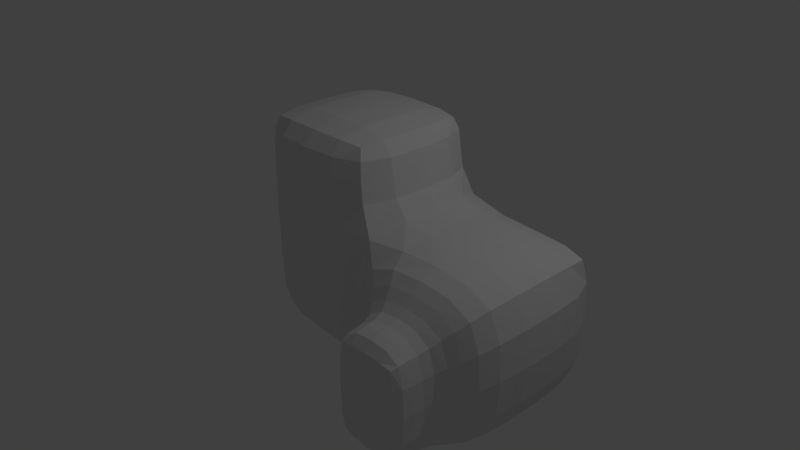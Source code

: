 # Source: Interio9r.blend  (saved by Blender 2.79.0; exported with 4.5.12 LTS)
import bpy
from mathutils import Matrix  # noqa: F401  (used for matrix-valued properties, if any)

bpy.ops.wm.read_factory_settings(use_empty=True)
scene = bpy.context.scene
scene.name = 'Scene'

# ---- collections
col_collection_1 = bpy.data.collections.new('Collection 1'); scene.collection.children.link(col_collection_1)

# ---- materials (node trees are filled in below, after node groups)
mat_material = bpy.data.materials.new('Material')
mat_material.alpha_threshold = 0.0
mat_material.use_transparent_shadow = False
mat_material.roughness = 0.5
mat_material.line_color = (0.0, 0.0, 0.0, 1.0)

# ---- material node trees

# ---- world
world_world = bpy.data.worlds.new('World'); scene.world = world_world
world_world.color = (0.05088, 0.05088, 0.05088)
world_world.use_sun_shadow = False
world_world.sun_shadow_jitter_overblur = 0.0
world_world.cycles.sampling_method = 'MANUAL'

# ---- cameras
cam_camera = bpy.data.cameras.new('Camera')
cam_camera.clip_end = 100.0
cam_camera.lens = 35.0
cam_camera.sensor_width = 32.0
cam_camera.sensor_height = 18.0
cam_camera.ortho_scale = 7.314
cam_camera.dof.focus_distance = 0.0
cam_camera.dof.aperture_fstop = 128.0

# ---- lights
light_lamp = bpy.data.lights.new('Lamp', 'POINT')
light_lamp.transmission_factor = 0.0
light_lamp.cutoff_distance = 30.0
light_lamp.energy = 100.0
light_lamp.shadow_buffer_clip_start = 1.001
light_lamp.shadow_soft_size = 0.1
light_lamp.shadow_maximum_resolution = 0.006
light_lamp.use_absolute_resolution = True

# ---- meshes
me_cube = bpy.data.meshes.new('Cube')
me_cube.from_pydata([(1.0, 0.7963, -0.7963), (1.033, -0.8651, -0.8408), (-0.7284, -0.7284, -0.7284), (-0.7284, 0.7284, -0.7284), (1.0, 0.837, 0.9185), (1.028, -0.8876, 0.9012), (-0.7963, -0.7963, 0.8982), (-0.7963, 0.7963, 0.8982), (0.7284, 0.7284, 1.864), (0.7284, -0.7284, 1.864), (-0.7284, 0.7284, 1.864), (-0.7284, -0.7284, 1.864), (2.728, 0.7284, -0.7284), (2.755, -0.8314, -0.8011), (2.728, 0.7284, 0.7284), (2.755, -0.8314, 0.75), (1.56, -1.364, -0.8426), (1.56, -1.364, 0.3919), (2.44, -1.364, -0.8426), (2.44, -1.364, 0.3919), (1.636, -1.809, -0.7966), (1.636, -1.809, 0.2948), (2.364, -1.809, -0.7966), (2.364, -1.809, 0.2948), (1.001, -0.001799, -0.9887), (0.008169, 0.7939, -0.7938), (1.0, 0.9887, 0.003352), (0.008465, -0.7957, -0.7949), (0.8577, -1.027, -0.02245), (-0.7914, 2.389e-07, -0.7914), (-0.7938, -0.7939, 0.004901), (-0.7938, 0.7939, 0.004903), (1.193, -0.001359, 1.092), (0.005722, 0.9887, 0.8986), (0.005868, -0.9901, 0.898), (-0.9869, 1.838e-07, 0.8982), (0.7914, -4.703e-07, 1.896), (1.698e-07, 0.7914, 1.896), (-4.503e-07, -0.7914, 1.896), (-0.7914, 1.078e-07, 1.896), (0.8003, -0.7961, 1.493), (-0.7938, -0.7938, 1.493), (0.7996, 0.7948, 1.494), (-0.7938, 0.7938, 1.493), (2.792, -0.002762, -0.794), (2.791, 0.7914, -1.914e-06), (2.936, -0.8314, -0.02555), (2.792, -0.002763, 0.7923), (1.995, -0.8327, 0.9409), (1.993, 0.7948, 0.7972), (1.994, -0.8322, -0.9889), (1.992, 0.7938, -0.7939), (1.456, -1.364, -0.2253), (2.544, -1.364, -0.2253), (2.0, -1.364, 0.5393), (2.0, -1.364, -0.99), (1.397, -1.169, -0.8228), (1.397, -1.17, 0.5746), (2.597, -1.167, -0.8218), (2.597, -1.167, 0.571), (1.604, -1.826, -0.2509), (2.396, -1.826, -0.2509), (2.0, -1.826, 0.342), (2.0, -1.826, -0.8437), (1.602, -1.612, 0.3453), (2.398, -1.612, 0.3453), (1.602, -1.612, -0.8455), (2.398, -1.612, -0.8455), (2.492, -1.612, -0.2501), (2.0, -1.612, -0.9854), (1.508, -1.612, -0.2501), (2.0, -1.875, -0.2509), (2.74, -1.167, -0.1254), (2.0, -1.167, 0.7378), (2.0, -1.167, -0.9886), (2.0, -1.612, 0.4853), (1.993, -0.00117, -0.9869), (1.993, 0.9805, 5.493e-05), (1.253, -1.174, -0.1254), (2.979, -0.001186, -0.0008193), (9.18e-05, 0.9805, 1.493), (-0.9805, 1.804e-07, 1.493), (0.9871, -2.325e-05, 1.5), (-1.32e-07, -1.782e-07, 1.987), (0.006562, 0.9869, 0.003305), (-0.9805, 2.336e-07, 0.003326), (0.001834, -0.9881, 0.002481), (2.0, -0.001162, 0.9886), (0.0001063, -0.9806, 1.493), (0.00661, -3.08e-05, -0.9805), (1.007, -0.4667, -0.965), (-0.44, 0.7789, -0.7789), (1.0, 0.9645, 0.4782), (-0.44, -0.7791, -0.779), (0.8855, -1.007, 0.4462), (-0.7787, 0.4407, -0.7787), (-0.7961, -0.7961, 0.4769), (-0.7961, 0.7961, 0.4769), (1.167, -0.4708, 1.063), (-0.4527, 0.9522, 0.8982), (-0.4527, -0.9523, 0.8981), (-0.9521, 0.4531, 0.8982), (0.7788, -0.4407, 1.889), (-0.4407, 0.7787, 1.889), (-0.4407, -0.7787, 1.889), (-0.7787, 0.4407, 1.889), (0.7794, -0.7791, 1.72), (-0.7961, -0.7961, 1.226), (0.7794, 0.779, 1.72), (-0.7961, 0.7961, 1.226), (2.786, -0.4614, -0.7971), (2.779, 0.7787, 0.4407), (2.903, -0.8314, 0.4158), (2.786, -0.4614, 0.7852), (2.429, -0.8315, 0.9024), (1.504, 0.8037, 0.8212), (2.429, -0.8314, -0.9532), (1.499, 0.7961, -0.7961), (1.475, -1.364, 0.1259), (2.525, -1.364, 0.1259), (2.25, -1.364, 0.5125), (2.25, -1.364, -0.9632), (1.492, -1.263, -0.8337), (1.268, -1.062, 0.7009), (2.507, -1.262, -0.8337), (2.687, -1.047, 0.6728), (1.611, -1.823, 0.07921), (2.389, -1.823, 0.07921), (2.22, -1.823, 0.3325), (2.22, -1.823, -0.8343), (1.61, -1.732, 0.3327), (2.408, -1.483, 0.3564), (1.61, -1.732, -0.8344), (2.39, -1.732, -0.8344), (1.0, 0.453, -0.9522), (0.5006, 0.7961, -0.7961), (1.0, 0.9522, -0.4529), (0.5036, -0.8097, -0.8045), (0.8866, -0.9985, -0.474), (-0.7787, -0.4407, -0.7787), (-0.7789, -0.7789, -0.4403), (-0.7789, 0.7789, -0.4403), (1.161, 0.4605, 1.063), (0.4957, 0.9645, 0.9019), (0.4975, -0.9747, 0.8977), (-0.9521, -0.4531, 0.8982), (0.7788, 0.4407, 1.889), (0.4407, 0.7787, 1.889), (0.4407, -0.7787, 1.889), (-0.7787, -0.4407, 1.889), (0.8441, -0.813, 1.231), (-0.7789, -0.7789, 1.72), (0.8387, 0.8037, 1.235), (-0.7789, 0.7789, 1.72), (2.779, 0.4404, -0.7789), (2.779, 0.7787, -0.4407), (2.903, -0.8314, -0.4669), (2.779, 0.4404, 0.7788), (1.53, -0.8418, 0.9373), (2.44, 0.779, 0.7792), (1.526, -0.8376, -0.9653), (2.44, 0.7789, -0.7789), (1.475, -1.364, -0.5766), (2.525, -1.364, -0.5766), (1.75, -1.364, 0.5125), (1.75, -1.364, -0.9632), (1.269, -1.058, -0.8175), (1.492, -1.263, 0.4694), (2.687, -1.047, -0.81), (2.507, -1.262, 0.4691), (1.611, -1.823, -0.581), (2.389, -1.823, -0.581), (1.78, -1.823, 0.3325), (1.78, -1.823, -0.8343), (1.592, -1.483, 0.3564), (2.39, -1.732, 0.3327), (1.592, -1.483, -0.8463), (2.408, -1.483, -0.8463), (2.471, -1.735, -0.2508), (2.505, -1.483, -0.245), (2.475, -1.612, -0.5896), (2.475, -1.612, 0.08943), (2.0, -1.735, -0.956), (2.0, -1.483, -0.9898), (1.773, -1.612, -0.9599), (2.227, -1.612, -0.9599), (1.529, -1.735, -0.2508), (1.495, -1.483, -0.245), (1.525, -1.612, 0.08943), (1.525, -1.612, -0.5896), (2.226, -1.866, -0.2509), (1.774, -1.866, -0.2509), (2.0, -1.866, 0.08788), (2.0, -1.866, -0.5897), (2.629, -1.262, -0.1823), (2.852, -1.047, -0.0686), (2.714, -1.167, -0.5217), (2.714, -1.167, 0.2708), (2.0, -1.262, 0.6248), (1.999, -1.047, 0.8515), (2.34, -1.167, 0.7073), (1.659, -1.168, 0.7082), (2.0, -1.262, -0.9894), (1.999, -1.047, -0.9881), (1.659, -1.168, -0.9584), (2.34, -1.167, -0.9582), (2.0, -1.735, 0.4544), (2.0, -1.483, 0.4999), (2.227, -1.612, 0.4597), (1.773, -1.612, 0.4597), (2.451, -0.001536, -0.947), (1.5, -0.001314, -0.992), (1.993, -0.4615, -0.992), (1.993, 0.4526, -0.947), (2.452, 0.9413, 0.0), (1.5, 0.9867, 0.0007446), (1.993, 0.9465, -0.4527), (1.993, 0.9467, 0.4534), (1.371, -1.263, -0.1823), (1.101, -1.092, -0.06793), (1.279, -1.173, 0.2717), (1.279, -1.173, -0.522), (2.975, -0.4613, -0.005942), (2.941, 0.4522, -6.125e-05), (2.945, -0.001537, -0.4531), (2.945, -0.001537, 0.4515), (2.335e-07, 0.9413, 1.726), (0.001251, 0.9867, 1.226), (0.4539, 0.9467, 1.493), (-0.4527, 0.9465, 1.493), (-0.9413, 1.674e-07, 1.726), (-0.9865, 1.795e-07, 1.226), (-0.9465, 0.4527, 1.493), (-0.9465, -0.4527, 1.493), (0.9418, -5.15e-07, 1.726), (1.034, -0.0003037, 1.271), (0.9532, -0.4532, 1.499), (0.953, 0.4529, 1.499), (-3.09e-07, -0.4522, 1.97), (3.562e-08, 0.4522, 1.97), (0.4522, -3.451e-07, 1.97), (-0.4522, -1.024e-08, 1.97), (-0.4522, 0.947, 0.003677), (0.5005, 0.992, 0.003362), (0.006485, 0.992, 0.4769), (0.006943, 0.947, -0.4524), (-0.9465, 0.4527, 0.003677), (-0.9465, -0.4527, 0.003677), (-0.9413, 2.412e-07, -0.452), (-0.9865, 1.942e-07, 0.4768), (-0.4526, -0.947, 0.003616), (0.4673, -1.0, -0.002636), (0.003214, -0.9483, -0.4531), (0.002718, -0.9932, 0.4759), (2.452, -0.001537, 0.9456), (1.545, -0.001207, 1.014), (1.998, 0.4528, 0.9502), (1.999, -0.4616, 0.9834), (-5.113e-07, -0.9413, 1.726), (0.001407, -0.987, 1.226), (-0.4527, -0.9465, 1.493), (0.4541, -0.947, 1.493), (-0.4518, 1.891e-07, -0.9413), (0.5007, -0.0004124, -0.9867), (0.006943, 0.4527, -0.9465), (0.007139, -0.4531, -0.9467), (0.502, -0.4565, -0.9541), (0.5005, 0.4531, -0.9517), (-0.449, 0.4495, -0.9121), (0.4648, -0.9565, 1.226), (-0.453, -0.9517, 1.226), (-0.4495, -0.9121, 1.724), (1.541, -0.4639, 1.003), (1.536, 0.4549, 0.9769), (2.449, 0.4494, 0.9127), (0.474, -0.9997, 0.4703), (0.4747, -0.9622, -0.4579), (-0.4493, -0.9126, -0.4493), (-0.9517, -0.4531, 0.4768), (-0.9121, -0.4495, -0.4492), (-0.9121, 0.4495, -0.4492), (0.5005, 0.9521, -0.4529), (0.5001, 0.9905, 0.4776), (-0.4526, 0.9521, 0.4768), (-0.4495, 0.4495, 1.956), (0.4495, 0.4495, 1.956), (0.4495, -0.4495, 1.956), (0.9991, 0.455, 1.264), (1.001, -0.4575, 1.263), (0.9126, -0.4495, 1.725), (-0.9517, -0.4531, 1.226), (-0.9517, 0.4531, 1.226), (-0.9121, 0.4495, 1.724), (-0.453, 0.9517, 1.226), (0.4636, 0.954, 1.227), (0.4496, 0.9121, 1.724), (2.912, 0.4494, 0.4494), (2.912, 0.4494, -0.4495), (2.94, -0.4613, -0.4562), (1.13, -1.085, -0.4924), (1.13, -1.087, 0.3607), (1.393, -1.263, 0.1884), (1.5, 0.954, 0.4593), (1.499, 0.9517, -0.4531), (2.449, 0.9121, -0.4495), (1.5, 0.453, -0.9521), (1.505, -0.4628, -0.9906), (2.447, -0.4613, -0.9523), (1.768, -1.483, 0.4738), (2.232, -1.483, 0.4738), (2.225, -1.734, 0.4325), (2.391, -1.047, -0.9553), (1.598, -1.049, -0.9576), (1.711, -1.262, -0.961), (1.598, -1.05, 0.8259), (2.391, -1.047, 0.8181), (2.289, -1.262, 0.5964), (2.822, -1.047, 0.3533), (2.822, -1.047, -0.4905), (2.607, -1.262, -0.5529), (1.775, -1.858, -0.5876), (1.775, -1.858, 0.08583), (2.225, -1.858, 0.08583), (1.513, -1.483, -0.5872), (1.513, -1.483, 0.09729), (1.544, -1.734, 0.08593), (2.232, -1.483, -0.9637), (1.768, -1.483, -0.9637), (1.775, -1.734, -0.9341), (2.487, -1.483, 0.09729), (2.487, -1.483, -0.5872), (2.456, -1.734, -0.5876), (2.456, -1.734, 0.08593), (2.225, -1.734, -0.9341), (1.544, -1.734, -0.5876), (2.225, -1.858, -0.5876), (2.607, -1.262, 0.1884), (1.711, -1.262, 0.5965), (2.289, -1.262, -0.961), (1.775, -1.734, 0.4325), (2.449, 0.4494, -0.9125), (2.449, 0.9121, 0.4496), (1.393, -1.263, -0.5529), (2.94, -0.4613, 0.4443), (-0.4495, 0.9121, 1.724), (-0.9121, -0.4495, 1.724), (0.9126, 0.4495, 1.725), (-0.4495, -0.4495, 1.956), (-0.449, 0.9125, -0.4492), (-0.9517, 0.4531, 0.4768), (-0.4529, -0.9522, 0.4768), (2.447, -0.4613, 0.9407), (0.4496, -0.9121, 1.724), (-0.449, -0.4495, -0.9121)], [], [(353, 139, 2, 93), (352, 148, 9, 106), (351, 113, 15, 114), (350, 96, 6, 100), (349, 97, 7, 101), (348, 141, 3, 91), (347, 104, 11, 149), (346, 146, 8, 108), (345, 149, 11, 151), (344, 103, 10, 153), (343, 112, 15, 113), (342, 162, 16, 122), (341, 111, 14, 159), (340, 154, 12, 161), (339, 172, 21, 130), (338, 121, 18, 124), (337, 164, 17, 167), (336, 119, 19, 169), (335, 171, 22, 129), (334, 170, 20, 132), (333, 129, 22, 133), (332, 127, 23, 175), (331, 171, 61, 178), (330, 180, 68, 179), (329, 181, 65, 131), (328, 173, 63, 182), (327, 184, 69, 183), (326, 185, 67, 177), (325, 126, 60, 186), (324, 188, 70, 187), (323, 189, 66, 176), (322, 127, 61, 190), (321, 192, 71, 191), (320, 193, 63, 173), (319, 163, 53, 194), (318, 196, 72, 195), (317, 197, 59, 125), (316, 120, 54, 198), (315, 200, 73, 199), (314, 201, 57, 123), (313, 165, 55, 202), (312, 204, 74, 203), (311, 205, 58, 168), (310, 128, 62, 206), (309, 208, 75, 207), (308, 209, 64, 174), (307, 110, 44, 210), (306, 212, 76, 211), (305, 213, 51, 117), (304, 155, 45, 214), (303, 216, 77, 215), (302, 217, 49, 115), (301, 118, 52, 218), (300, 220, 78, 219), (299, 221, 56, 166), (298, 156, 46, 222), (297, 224, 79, 223), (296, 225, 47, 157), (295, 147, 37, 226), (294, 228, 80, 227), (293, 229, 43, 109), (292, 105, 39, 230), (291, 232, 81, 231), (290, 233, 41, 107), (289, 102, 36, 234), (288, 236, 82, 235), (287, 237, 42, 152), (286, 148, 38, 238), (285, 240, 83, 239), (284, 241, 39, 105), (283, 97, 31, 242), (282, 244, 84, 243), (281, 245, 25, 135), (280, 141, 31, 246), (279, 248, 85, 247), (278, 249, 35, 145), (277, 140, 30, 250), (276, 252, 86, 251), (275, 253, 34, 144), (274, 157, 47, 254), (273, 256, 87, 255), (272, 257, 48, 158), (271, 104, 38, 258), (270, 260, 88, 259), (269, 261, 40, 150), (268, 95, 29, 262), (267, 264, 89, 263), (266, 265, 27, 137), (263, 89, 265, 266), (24, 263, 266, 90), (90, 266, 137, 1), (135, 25, 264, 267), (0, 135, 267, 134), (134, 267, 263, 24), (91, 3, 95, 268), (25, 91, 268, 264), (264, 268, 262, 89), (259, 88, 261, 269), (34, 259, 269, 144), (144, 269, 150, 5), (107, 41, 260, 270), (6, 107, 270, 100), (100, 270, 259, 34), (151, 11, 104, 271), (41, 151, 271, 260), (260, 271, 258, 88), (255, 87, 257, 272), (32, 255, 272, 98), (98, 272, 158, 5), (115, 49, 256, 273), (4, 115, 273, 142), (142, 273, 255, 32), (159, 14, 157, 274), (49, 159, 274, 256), (256, 274, 254, 87), (251, 86, 253, 275), (28, 251, 275, 94), (94, 275, 144, 5), (137, 27, 252, 276), (1, 137, 276, 138), (138, 276, 251, 28), (93, 2, 140, 277), (27, 93, 277, 252), (252, 277, 250, 86), (247, 85, 249, 278), (30, 247, 278, 96), (96, 278, 145, 6), (139, 29, 248, 279), (2, 139, 279, 140), (140, 279, 247, 30), (95, 3, 141, 280), (29, 95, 280, 248), (248, 280, 246, 85), (243, 84, 245, 281), (26, 243, 281, 136), (136, 281, 135, 0), (143, 33, 244, 282), (4, 143, 282, 92), (92, 282, 243, 26), (99, 7, 97, 283), (33, 99, 283, 244), (244, 283, 242, 84), (239, 83, 241, 284), (37, 239, 284, 103), (103, 284, 105, 10), (146, 36, 240, 285), (8, 146, 285, 147), (147, 285, 239, 37), (102, 9, 148, 286), (36, 102, 286, 240), (240, 286, 238, 83), (235, 82, 237, 287), (32, 235, 287, 142), (142, 287, 152, 4), (150, 40, 236, 288), (5, 150, 288, 98), (98, 288, 235, 32), (106, 9, 102, 289), (40, 106, 289, 236), (236, 289, 234, 82), (231, 81, 233, 290), (35, 231, 290, 145), (145, 290, 107, 6), (109, 43, 232, 291), (7, 109, 291, 101), (101, 291, 231, 35), (153, 10, 105, 292), (43, 153, 292, 232), (232, 292, 230, 81), (227, 80, 229, 293), (33, 227, 293, 99), (99, 293, 109, 7), (152, 42, 228, 294), (4, 152, 294, 143), (143, 294, 227, 33), (108, 8, 147, 295), (42, 108, 295, 228), (228, 295, 226, 80), (223, 79, 225, 296), (45, 223, 296, 111), (111, 296, 157, 14), (154, 44, 224, 297), (12, 154, 297, 155), (155, 297, 223, 45), (110, 13, 156, 298), (44, 110, 298, 224), (224, 298, 222, 79), (219, 78, 221, 299), (28, 219, 299, 138), (138, 299, 166, 1), (123, 57, 220, 300), (5, 123, 300, 94), (94, 300, 219, 28), (167, 17, 118, 301), (57, 167, 301, 220), (220, 301, 218, 78), (215, 77, 217, 302), (26, 215, 302, 92), (92, 302, 115, 4), (117, 51, 216, 303), (0, 117, 303, 136), (136, 303, 215, 26), (161, 12, 155, 304), (51, 161, 304, 216), (216, 304, 214, 77), (211, 76, 213, 305), (24, 211, 305, 134), (134, 305, 117, 0), (160, 50, 212, 306), (1, 160, 306, 90), (90, 306, 211, 24), (116, 13, 110, 307), (50, 116, 307, 212), (212, 307, 210, 76), (207, 75, 209, 308), (54, 207, 308, 164), (164, 308, 174, 17), (131, 65, 208, 309), (19, 131, 309, 120), (120, 309, 207, 54), (175, 23, 128, 310), (65, 175, 310, 208), (208, 310, 206, 75), (203, 74, 205, 311), (50, 203, 311, 116), (116, 311, 168, 13), (166, 56, 204, 312), (1, 166, 312, 160), (160, 312, 203, 50), (122, 16, 165, 313), (56, 122, 313, 204), (204, 313, 202, 74), (199, 73, 201, 314), (48, 199, 314, 158), (158, 314, 123, 5), (125, 59, 200, 315), (15, 125, 315, 114), (114, 315, 199, 48), (169, 19, 120, 316), (59, 169, 316, 200), (200, 316, 198, 73), (195, 72, 197, 317), (46, 195, 317, 112), (112, 317, 125, 15), (168, 58, 196, 318), (13, 168, 318, 156), (156, 318, 195, 46), (124, 18, 163, 319), (58, 124, 319, 196), (196, 319, 194, 72), (191, 71, 193, 320), (60, 191, 320, 170), (170, 320, 173, 20), (172, 62, 192, 321), (21, 172, 321, 126), (126, 321, 191, 60), (128, 23, 127, 322), (62, 128, 322, 192), (192, 322, 190, 71), (187, 70, 189, 323), (52, 187, 323, 162), (162, 323, 176, 16), (174, 64, 188, 324), (17, 174, 324, 118), (118, 324, 187, 52), (130, 21, 126, 325), (64, 130, 325, 188), (188, 325, 186, 70), (183, 69, 185, 326), (55, 183, 326, 121), (121, 326, 177, 18), (176, 66, 184, 327), (16, 176, 327, 165), (165, 327, 183, 55), (132, 20, 173, 328), (66, 132, 328, 184), (184, 328, 182, 69), (179, 68, 181, 329), (53, 179, 329, 119), (119, 329, 131, 19), (177, 67, 180, 330), (18, 177, 330, 163), (163, 330, 179, 53), (133, 22, 171, 331), (67, 133, 331, 180), (180, 331, 178, 68), (178, 61, 127, 332), (68, 178, 332, 181), (181, 332, 175, 65), (182, 63, 129, 333), (69, 182, 333, 185), (185, 333, 133, 67), (186, 60, 170, 334), (70, 186, 334, 189), (189, 334, 132, 66), (190, 61, 171, 335), (71, 190, 335, 193), (193, 335, 129, 63), (194, 53, 119, 336), (72, 194, 336, 197), (197, 336, 169, 59), (198, 54, 164, 337), (73, 198, 337, 201), (201, 337, 167, 57), (202, 55, 121, 338), (74, 202, 338, 205), (205, 338, 124, 58), (206, 62, 172, 339), (75, 206, 339, 209), (209, 339, 130, 64), (210, 44, 154, 340), (76, 210, 340, 213), (213, 340, 161, 51), (214, 45, 111, 341), (77, 214, 341, 217), (217, 341, 159, 49), (218, 52, 162, 342), (78, 218, 342, 221), (221, 342, 122, 56), (222, 46, 112, 343), (79, 222, 343, 225), (225, 343, 113, 47), (226, 37, 103, 344), (80, 226, 344, 229), (229, 344, 153, 43), (230, 39, 149, 345), (81, 230, 345, 233), (233, 345, 151, 41), (234, 36, 146, 346), (82, 234, 346, 237), (237, 346, 108, 42), (238, 38, 104, 347), (83, 238, 347, 241), (241, 347, 149, 39), (242, 31, 141, 348), (84, 242, 348, 245), (245, 348, 91, 25), (246, 31, 97, 349), (85, 246, 349, 249), (249, 349, 101, 35), (250, 30, 96, 350), (86, 250, 350, 253), (253, 350, 100, 34), (254, 47, 113, 351), (87, 254, 351, 257), (257, 351, 114, 48), (258, 38, 148, 352), (88, 258, 352, 261), (261, 352, 106, 40), (262, 29, 139, 353), (89, 262, 353, 265), (265, 353, 93, 27)])
_uv = me_cube.uv_layers.new(name='UVMap')
_uv.uv.foreach_set('vector', [0.0, 0.0, 0.0, 1.0, 1.0, 1.0, 1.0, 0.0, 0.0, 0.0, 0.0, 1.0, 1.0, 1.0, 1.0, 0.0, 0.0, 0.0, 0.0, 1.0, 1.0, 1.0, 1.0, 0.0, 0.0, 0.0, 0.0, 1.0, 1.0, 1.0, 1.0, 0.0, 0.0, 0.0, 0.0, 1.0, 1.0, 1.0, 1.0, 0.0, 0.0, 0.0, 0.0, 1.0, 1.0, 1.0, 1.0, 0.0, 0.0, 0.0, 0.0, 1.0, 1.0, 1.0, 1.0, 0.0, 0.0, 0.0, 0.0, 1.0, 1.0, 1.0, 1.0, 0.0, 0.0, 0.0, 0.0, 1.0, 1.0, 1.0, 1.0, 0.0, 0.0, 0.0, 0.0, 1.0, 1.0, 1.0, 1.0, 0.0, 0.0, 0.0, 0.0, 1.0, 1.0, 1.0, 1.0, 0.0, 0.0, 0.0, 0.0, 1.0, 1.0, 1.0, 1.0, 0.0, 0.0, 0.0, 0.0, 1.0, 1.0, 1.0, 1.0, 0.0, 0.0, 0.0, 0.0, 1.0, 1.0, 1.0, 1.0, 0.0, 0.0, 0.0, 0.0, 1.0, 1.0, 1.0, 1.0, 0.0, 0.0, 0.0, 0.0, 1.0, 1.0, 1.0, 1.0, 0.0, 0.0, 0.0, 0.0, 1.0, 1.0, 1.0, 1.0, 0.0, 0.0, 0.0, 0.0, 1.0, 1.0, 1.0, 1.0, 0.0, 0.0, 0.0, 0.0, 1.0, 1.0, 1.0, 1.0, 0.0, 0.0, 0.0, 0.0, 1.0, 1.0, 1.0, 1.0, 0.0, 0.0, 0.0, 0.0, 1.0, 1.0, 1.0, 1.0, 0.0, 0.0, 0.0, 0.0, 1.0, 1.0, 1.0, 1.0, 0.0, 0.0, 0.0, 0.0, 1.0, 1.0, 1.0, 1.0, 0.0, 0.0, 0.0, 0.0, 1.0, 1.0, 1.0, 1.0, 0.0, 0.0, 0.0, 0.0, 1.0, 1.0, 1.0, 1.0, 0.0, 0.0, 0.0, 0.0, 1.0, 1.0, 1.0, 1.0, 0.0, 0.0, 0.0, 0.0, 1.0, 1.0, 1.0, 1.0, 0.0, 0.0, 0.0, 0.0, 1.0, 1.0, 1.0, 1.0, 0.0, 0.0, 0.0, 0.0, 1.0, 1.0, 1.0, 1.0, 0.0, 0.0, 0.0, 0.0, 1.0, 1.0, 1.0, 1.0, 0.0, 0.0, 0.0, 0.0, 1.0, 1.0, 1.0, 1.0, 0.0, 0.0, 0.0, 0.0, 1.0, 1.0, 1.0, 1.0, 0.0, 0.0, 0.0, 0.0, 1.0, 1.0, 1.0, 1.0, 0.0, 0.0, 0.0, 0.0, 1.0, 1.0, 1.0, 1.0, 0.0, 0.0, 0.0, 0.0, 1.0, 1.0, 1.0, 1.0, 0.0, 0.0, 0.0, 0.0, 1.0, 1.0, 1.0, 1.0, 0.0, 0.0, 0.0, 0.0, 1.0, 1.0, 1.0, 1.0, 0.0, 0.0, 0.0, 0.0, 1.0, 1.0, 1.0, 1.0, 0.0, 0.0, 0.0, 0.0, 1.0, 1.0, 1.0, 1.0, 0.0, 0.0, 0.0, 0.0, 1.0, 1.0, 1.0, 1.0, 0.0, 0.0, 0.0, 0.0, 1.0, 1.0, 1.0, 1.0, 0.0, 0.0, 0.0, 0.0, 1.0, 1.0, 1.0, 1.0, 0.0, 0.0, 0.0, 0.0, 1.0, 1.0, 1.0, 1.0, 0.0, 0.0, 0.0, 0.0, 1.0, 1.0, 1.0, 1.0, 0.0, 0.0, 0.0, 0.0, 1.0, 1.0, 1.0, 1.0, 0.0, 0.0, 0.0, 0.0, 1.0, 1.0, 1.0, 1.0, 0.0, 0.0, 0.0, 0.0, 1.0, 1.0, 1.0, 1.0, 0.0, 0.0, 0.0, 0.0, 1.0, 1.0, 1.0, 1.0, 0.0, 0.0, 0.0, 0.0, 1.0, 1.0, 1.0, 1.0, 0.0, 0.0, 0.0, 0.0, 1.0, 1.0, 1.0, 1.0, 0.0, 0.0, 0.0, 0.0, 1.0, 1.0, 1.0, 1.0, 0.0, 0.0, 0.0, 0.0, 1.0, 1.0, 1.0, 1.0, 0.0, 0.0, 0.0, 0.0, 1.0, 1.0, 1.0, 1.0, 0.0, 0.0, 0.0, 0.0, 1.0, 1.0, 1.0, 1.0, 0.0, 0.0, 0.0, 0.0, 1.0, 1.0, 1.0, 1.0, 0.0, 0.0, 0.0, 0.0, 1.0, 1.0, 1.0, 1.0, 0.0, 0.0, 0.0, 0.0, 1.0, 1.0, 1.0, 1.0, 0.0, 0.0, 0.0, 0.0, 1.0, 1.0, 1.0, 1.0, 0.0, 0.0, 0.0, 0.0, 1.0, 1.0, 1.0, 1.0, 0.0, 0.0, 0.0, 0.0, 1.0, 1.0, 1.0, 1.0, 0.0, 0.0, 0.0, 0.0, 1.0, 1.0, 1.0, 1.0, 0.0, 0.0, 0.0, 0.0, 1.0, 1.0, 1.0, 1.0, 0.0, 0.0, 0.0, 0.0, 1.0, 1.0, 1.0, 1.0, 0.0, 0.0, 0.0, 0.0, 1.0, 1.0, 1.0, 1.0, 0.0, 0.0, 0.0, 0.0, 1.0, 1.0, 1.0, 1.0, 0.0, 0.0, 0.0, 0.0, 1.0, 1.0, 1.0, 1.0, 0.0, 0.0, 0.0, 0.0, 1.0, 1.0, 1.0, 1.0, 0.0, 0.0, 0.0, 0.0, 1.0, 1.0, 1.0, 1.0, 0.0, 0.0, 0.0, 0.0, 1.0, 1.0, 1.0, 1.0, 0.0, 0.0, 0.0, 0.0, 1.0, 1.0, 1.0, 1.0, 0.0, 0.0, 0.0, 0.0, 1.0, 1.0, 1.0, 1.0, 0.0, 0.0, 0.0, 0.0, 1.0, 1.0, 1.0, 1.0, 0.0, 0.0, 0.0, 0.0, 1.0, 1.0, 1.0, 1.0, 0.0, 0.0, 0.0, 0.0, 1.0, 1.0, 1.0, 1.0, 0.0, 0.0, 0.0, 0.0, 1.0, 1.0, 1.0, 1.0, 0.0, 0.0, 0.0, 0.0, 1.0, 1.0, 1.0, 1.0, 0.0, 0.0, 0.0, 0.0, 1.0, 1.0, 1.0, 1.0, 0.0, 0.0, 0.0, 0.0, 1.0, 1.0, 1.0, 1.0, 0.0, 0.0, 0.0, 0.0, 1.0, 1.0, 1.0, 1.0, 0.0, 0.0, 0.0, 0.0, 1.0, 1.0, 1.0, 1.0, 0.0, 0.0, 0.0, 0.0, 1.0, 1.0, 1.0, 1.0, 0.0, 0.0, 0.0, 0.0, 1.0, 1.0, 1.0, 1.0, 0.0, 0.0, 0.0, 0.0, 1.0, 1.0, 1.0, 1.0, 0.0, 0.0, 0.0, 0.0, 1.0, 1.0, 1.0, 1.0, 0.0, 0.0, 0.0, 0.0, 1.0, 1.0, 1.0, 1.0, 0.0, 0.0, 0.0, 0.0, 1.0, 1.0, 1.0, 1.0, 0.0, 0.0, 0.0, 0.0, 1.0, 1.0, 1.0, 1.0, 0.0, 0.0, 0.0, 0.0, 1.0, 1.0, 1.0, 1.0, 0.0, 0.0, 0.0, 0.0, 1.0, 1.0, 1.0, 1.0, 0.0, 0.0, 0.0, 0.0, 1.0, 1.0, 1.0, 1.0, 0.0, 0.0, 0.0, 0.0, 1.0, 1.0, 1.0, 1.0, 0.0, 0.0, 0.0, 0.0, 1.0, 1.0, 1.0, 1.0, 0.0, 0.0, 0.0, 0.0, 1.0, 1.0, 1.0, 1.0, 0.0, 0.0, 0.0, 0.0, 1.0, 1.0, 1.0, 1.0, 0.0, 0.0, 0.0, 0.0, 1.0, 1.0, 1.0, 1.0, 0.0, 0.0, 0.0, 0.0, 1.0, 1.0, 1.0, 1.0, 0.0, 0.0, 0.0, 0.0, 1.0, 1.0, 1.0, 1.0, 0.0, 0.0, 0.0, 0.0, 1.0, 1.0, 1.0, 1.0, 0.0, 0.0, 0.0, 0.0, 1.0, 1.0, 1.0, 1.0, 0.0, 0.0, 0.0, 0.0, 1.0, 1.0, 1.0, 1.0, 0.0, 0.0, 0.0, 0.0, 1.0, 1.0, 1.0, 1.0, 0.0, 0.0, 0.0, 0.0, 1.0, 1.0, 1.0, 1.0, 0.0, 0.0, 0.0, 0.0, 1.0, 1.0, 1.0, 1.0, 0.0, 0.0, 0.0, 0.0, 1.0, 1.0, 1.0, 1.0, 0.0, 0.0, 0.0, 0.0, 1.0, 1.0, 1.0, 1.0, 0.0, 0.0, 0.0, 0.0, 1.0, 1.0, 1.0, 1.0, 0.0, 0.0, 0.0, 0.0, 1.0, 1.0, 1.0, 1.0, 0.0, 0.0, 0.0, 0.0, 1.0, 1.0, 1.0, 1.0, 0.0, 0.0, 0.0, 0.0, 1.0, 1.0, 1.0, 1.0, 0.0, 0.0, 0.0, 0.0, 1.0, 1.0, 1.0, 1.0, 0.0, 0.0, 0.0, 0.0, 1.0, 1.0, 1.0, 1.0, 0.0, 0.0, 0.0, 0.0, 1.0, 1.0, 1.0, 1.0, 0.0, 0.0, 0.0, 0.0, 1.0, 1.0, 1.0, 1.0, 0.0, 0.0, 0.0, 0.0, 1.0, 1.0, 1.0, 1.0, 0.0, 0.0, 0.0, 0.0, 1.0, 1.0, 1.0, 1.0, 0.0, 0.0, 0.0, 0.0, 1.0, 1.0, 1.0, 1.0, 0.0, 0.0, 0.0, 0.0, 1.0, 1.0, 1.0, 1.0, 0.0, 0.0, 0.0, 0.0, 1.0, 1.0, 1.0, 1.0, 0.0, 0.0, 0.0, 0.0, 1.0, 1.0, 1.0, 1.0, 0.0, 0.0, 0.0, 0.0, 1.0, 1.0, 1.0, 1.0, 0.0, 0.0, 0.0, 0.0, 1.0, 1.0, 1.0, 1.0, 0.0, 0.0, 0.0, 0.0, 1.0, 1.0, 1.0, 1.0, 0.0, 0.0, 0.0, 0.0, 1.0, 1.0, 1.0, 1.0, 0.0, 0.0, 0.0, 0.0, 1.0, 1.0, 1.0, 1.0, 0.0, 0.0, 0.0, 0.0, 1.0, 1.0, 1.0, 1.0, 0.0, 0.0, 0.0, 0.0, 1.0, 1.0, 1.0, 1.0, 0.0, 0.0, 0.0, 0.0, 1.0, 1.0, 1.0, 1.0, 0.0, 0.0, 0.0, 0.0, 1.0, 1.0, 1.0, 1.0, 0.0, 0.0, 0.0, 0.0, 1.0, 1.0, 1.0, 1.0, 0.0, 0.0, 0.0, 0.0, 1.0, 1.0, 1.0, 1.0, 0.0, 0.0, 0.0, 0.0, 1.0, 1.0, 1.0, 1.0, 0.0, 0.0, 0.0, 0.0, 1.0, 1.0, 1.0, 1.0, 0.0, 0.0, 0.0, 0.0, 1.0, 1.0, 1.0, 1.0, 0.0, 0.0, 0.0, 0.0, 1.0, 1.0, 1.0, 1.0, 0.0, 0.0, 0.0, 0.0, 1.0, 1.0, 1.0, 1.0, 0.0, 0.0, 0.0, 0.0, 1.0, 1.0, 1.0, 1.0, 0.0, 0.0, 0.0, 0.0, 1.0, 1.0, 1.0, 1.0, 0.0, 0.0, 0.0, 0.0, 1.0, 1.0, 1.0, 1.0, 0.0, 0.0, 0.0, 0.0, 1.0, 1.0, 1.0, 1.0, 0.0, 0.0, 0.0, 0.0, 1.0, 1.0, 1.0, 1.0, 0.0, 0.0, 0.0, 0.0, 1.0, 1.0, 1.0, 1.0, 0.0, 0.0, 0.0, 0.0, 1.0, 1.0, 1.0, 1.0, 0.0, 0.0, 0.0, 0.0, 1.0, 1.0, 1.0, 1.0, 0.0, 0.0, 0.0, 0.0, 1.0, 1.0, 1.0, 1.0, 0.0, 0.0, 0.0, 0.0, 1.0, 1.0, 1.0, 1.0, 0.0, 0.0, 0.0, 0.0, 1.0, 1.0, 1.0, 1.0, 0.0, 0.0, 0.0, 0.0, 1.0, 1.0, 1.0, 1.0, 0.0, 0.0, 0.0, 0.0, 1.0, 1.0, 1.0, 1.0, 0.0, 0.0, 0.0, 0.0, 1.0, 1.0, 1.0, 1.0, 0.0, 0.0, 0.0, 0.0, 1.0, 1.0, 1.0, 1.0, 0.0, 0.0, 0.0, 0.0, 1.0, 1.0, 1.0, 1.0, 0.0, 0.0, 0.0, 0.0, 1.0, 1.0, 1.0, 1.0, 0.0, 0.0, 0.0, 0.0, 1.0, 1.0, 1.0, 1.0, 0.0, 0.0, 0.0, 0.0, 1.0, 1.0, 1.0, 1.0, 0.0, 0.0, 0.0, 0.0, 1.0, 1.0, 1.0, 1.0, 0.0, 0.0, 0.0, 0.0, 1.0, 1.0, 1.0, 1.0, 0.0, 0.0, 0.0, 0.0, 1.0, 1.0, 1.0, 1.0, 0.0, 0.0, 0.0, 0.0, 1.0, 1.0, 1.0, 1.0, 0.0, 0.0, 0.0, 0.0, 1.0, 1.0, 1.0, 1.0, 0.0, 0.0, 0.0, 0.0, 1.0, 1.0, 1.0, 1.0, 0.0, 0.0, 0.0, 0.0, 1.0, 1.0, 1.0, 1.0, 0.0, 0.0, 0.0, 0.0, 1.0, 1.0, 1.0, 1.0, 0.0, 0.0, 0.0, 0.0, 1.0, 1.0, 1.0, 1.0, 0.0, 0.0, 0.0, 0.0, 1.0, 1.0, 1.0, 1.0, 0.0, 0.0, 0.0, 0.0, 1.0, 1.0, 1.0, 1.0, 0.0, 0.0, 0.0, 0.0, 1.0, 1.0, 1.0, 1.0, 0.0, 0.0, 0.0, 0.0, 1.0, 1.0, 1.0, 1.0, 0.0, 0.0, 0.0, 0.0, 1.0, 1.0, 1.0, 1.0, 0.0, 0.0, 0.0, 0.0, 1.0, 1.0, 1.0, 1.0, 0.0, 0.0, 0.0, 0.0, 1.0, 1.0, 1.0, 1.0, 0.0, 0.0, 0.0, 0.0, 1.0, 1.0, 1.0, 1.0, 0.0, 0.0, 0.0, 0.0, 1.0, 1.0, 1.0, 1.0, 0.0, 0.0, 0.0, 0.0, 1.0, 1.0, 1.0, 1.0, 0.0, 0.0, 0.0, 0.0, 1.0, 1.0, 1.0, 1.0, 0.0, 0.0, 0.0, 0.0, 1.0, 1.0, 1.0, 1.0, 0.0, 0.0, 0.0, 0.0, 1.0, 1.0, 1.0, 1.0, 0.0, 0.0, 0.0, 0.0, 1.0, 1.0, 1.0, 1.0, 0.0, 0.0, 0.0, 0.0, 1.0, 1.0, 1.0, 1.0, 0.0, 0.0, 0.0, 0.0, 1.0, 1.0, 1.0, 1.0, 0.0, 0.0, 0.0, 0.0, 1.0, 1.0, 1.0, 1.0, 0.0, 0.0, 0.0, 0.0, 1.0, 1.0, 1.0, 1.0, 0.0, 0.0, 0.0, 0.0, 1.0, 1.0, 1.0, 1.0, 0.0, 0.0, 0.0, 0.0, 1.0, 1.0, 1.0, 1.0, 0.0, 0.0, 0.0, 0.0, 1.0, 1.0, 1.0, 1.0, 0.0, 0.0, 0.0, 0.0, 1.0, 1.0, 1.0, 1.0, 0.0, 0.0, 0.0, 0.0, 1.0, 1.0, 1.0, 1.0, 0.0, 0.0, 0.0, 0.0, 1.0, 1.0, 1.0, 1.0, 0.0, 0.0, 0.0, 0.0, 1.0, 1.0, 1.0, 1.0, 0.0, 0.0, 0.0, 0.0, 1.0, 1.0, 1.0, 1.0, 0.0, 0.0, 0.0, 0.0, 1.0, 1.0, 1.0, 1.0, 0.0, 0.0, 0.0, 0.0, 1.0, 1.0, 1.0, 1.0, 0.0, 0.0, 0.0, 0.0, 1.0, 1.0, 1.0, 1.0, 0.0, 0.0, 0.0, 0.0, 1.0, 1.0, 1.0, 1.0, 0.0, 0.0, 0.0, 0.0, 1.0, 1.0, 1.0, 1.0, 0.0, 0.0, 0.0, 0.0, 1.0, 1.0, 1.0, 1.0, 0.0, 0.0, 0.0, 0.0, 1.0, 1.0, 1.0, 1.0, 0.0, 0.0, 0.0, 0.0, 1.0, 1.0, 1.0, 1.0, 0.0, 0.0, 0.0, 0.0, 1.0, 1.0, 1.0, 1.0, 0.0, 0.0, 0.0, 0.0, 1.0, 1.0, 1.0, 1.0, 0.0, 0.0, 0.0, 0.0, 1.0, 1.0, 1.0, 1.0, 0.0, 0.0, 0.0, 0.0, 1.0, 1.0, 1.0, 1.0, 0.0, 0.0, 0.0, 0.0, 1.0, 1.0, 1.0, 1.0, 0.0, 0.0, 0.0, 0.0, 1.0, 1.0, 1.0, 1.0, 0.0, 0.0, 0.0, 0.0, 1.0, 1.0, 1.0, 1.0, 0.0, 0.0, 0.0, 0.0, 1.0, 1.0, 1.0, 1.0, 0.0, 0.0, 0.0, 0.0, 1.0, 1.0, 1.0, 1.0, 0.0, 0.0, 0.0, 0.0, 1.0, 1.0, 1.0, 1.0, 0.0, 0.0, 0.0, 0.0, 1.0, 1.0, 1.0, 1.0, 0.0, 0.0, 0.0, 0.0, 1.0, 1.0, 1.0, 1.0, 0.0, 0.0, 0.0, 0.0, 1.0, 1.0, 1.0, 1.0, 0.0, 0.0, 0.0, 0.0, 1.0, 1.0, 1.0, 1.0, 0.0, 0.0, 0.0, 0.0, 1.0, 1.0, 1.0, 1.0, 0.0, 0.0, 0.0, 0.0, 1.0, 1.0, 1.0, 1.0, 0.0, 0.0, 0.0, 0.0, 1.0, 1.0, 1.0, 1.0, 0.0, 0.0, 0.0, 0.0, 1.0, 1.0, 1.0, 1.0, 0.0, 0.0, 0.0, 0.0, 1.0, 1.0, 1.0, 1.0, 0.0, 0.0, 0.0, 0.0, 1.0, 1.0, 1.0, 1.0, 0.0, 0.0, 0.0, 0.0, 1.0, 1.0, 1.0, 1.0, 0.0, 0.0, 0.0, 0.0, 1.0, 1.0, 1.0, 1.0, 0.0, 0.0, 0.0, 0.0, 1.0, 1.0, 1.0, 1.0, 0.0, 0.0, 0.0, 0.0, 1.0, 1.0, 1.0, 1.0, 0.0, 0.0, 0.0, 0.0, 1.0, 1.0, 1.0, 1.0, 0.0, 0.0, 0.0, 0.0, 1.0, 1.0, 1.0, 1.0, 0.0, 0.0, 0.0, 0.0, 1.0, 1.0, 1.0, 1.0, 0.0, 0.0, 0.0, 0.0, 1.0, 1.0, 1.0, 1.0, 0.0, 0.0, 0.0, 0.0, 1.0, 1.0, 1.0, 1.0, 0.0, 0.0, 0.0, 0.0, 1.0, 1.0, 1.0, 1.0, 0.0, 0.0, 0.0, 0.0, 1.0, 1.0, 1.0, 1.0, 0.0, 0.0, 0.0, 0.0, 1.0, 1.0, 1.0, 1.0, 0.0, 0.0, 0.0, 0.0, 1.0, 1.0, 1.0, 1.0, 0.0, 0.0, 0.0, 0.0, 1.0, 1.0, 1.0, 1.0, 0.0, 0.0, 0.0, 0.0, 1.0, 1.0, 1.0, 1.0, 0.0, 0.0, 0.0, 0.0, 1.0, 1.0, 1.0, 1.0, 0.0, 0.0, 0.0, 0.0, 1.0, 1.0, 1.0, 1.0, 0.0, 0.0, 0.0, 0.0, 1.0, 1.0, 1.0, 1.0, 0.0, 0.0, 0.0, 0.0, 1.0, 1.0, 1.0, 1.0, 0.0, 0.0, 0.0, 0.0, 1.0, 1.0, 1.0, 1.0, 0.0, 0.0, 0.0, 0.0, 1.0, 1.0, 1.0, 1.0, 0.0, 0.0, 0.0, 0.0, 1.0, 1.0, 1.0, 1.0, 0.0, 0.0, 0.0, 0.0, 1.0, 1.0, 1.0, 1.0, 0.0, 0.0, 0.0, 0.0, 1.0, 1.0, 1.0, 1.0, 0.0, 0.0, 0.0, 0.0, 1.0, 1.0, 1.0, 1.0, 0.0, 0.0, 0.0, 0.0, 1.0, 1.0, 1.0, 1.0, 0.0, 0.0, 0.0, 0.0, 1.0, 1.0, 1.0, 1.0, 0.0, 0.0, 0.0, 0.0, 1.0, 1.0, 1.0, 1.0, 0.0, 0.0, 0.0, 0.0, 1.0, 1.0, 1.0, 1.0, 0.0, 0.0, 0.0, 0.0, 1.0, 1.0, 1.0, 1.0, 0.0, 0.0, 0.0, 0.0, 1.0, 1.0, 1.0, 1.0, 0.0, 0.0, 0.0, 0.0, 1.0, 1.0, 1.0, 1.0, 0.0, 0.0, 0.0, 0.0, 1.0, 1.0, 1.0, 1.0, 0.0, 0.0, 0.0, 0.0, 1.0, 1.0, 1.0, 1.0, 0.0, 0.0, 0.0, 0.0, 1.0, 1.0, 1.0, 1.0, 0.0, 0.0, 0.0, 0.0, 1.0, 1.0, 1.0, 1.0, 0.0, 0.0, 0.0, 0.0, 1.0, 1.0, 1.0, 1.0, 0.0, 0.0, 0.0, 0.0, 1.0, 1.0, 1.0, 1.0, 0.0, 0.0, 0.0, 0.0, 1.0, 1.0, 1.0, 1.0, 0.0, 0.0, 0.0, 0.0, 1.0, 1.0, 1.0, 1.0, 0.0, 0.0, 0.0, 0.0, 1.0, 1.0, 1.0, 1.0, 0.0, 0.0, 0.0, 0.0, 1.0, 1.0, 1.0, 1.0, 0.0, 0.0, 0.0, 0.0, 1.0, 1.0, 1.0, 1.0, 0.0, 0.0, 0.0, 0.0, 1.0, 1.0, 1.0, 1.0, 0.0, 0.0, 0.0, 0.0, 1.0, 1.0, 1.0, 1.0, 0.0, 0.0, 0.0, 0.0, 1.0, 1.0, 1.0, 1.0, 0.0, 0.0, 0.0, 0.0, 1.0, 1.0, 1.0, 1.0, 0.0, 0.0, 0.0, 0.0, 1.0, 1.0, 1.0, 1.0, 0.0, 0.0, 0.0, 0.0, 1.0, 1.0, 1.0, 1.0, 0.0, 0.0, 0.0, 0.0, 1.0, 1.0, 1.0, 1.0, 0.0, 0.0, 0.0, 0.0, 1.0, 1.0, 1.0, 1.0, 0.0, 0.0, 0.0, 0.0, 1.0, 1.0, 1.0, 1.0, 0.0, 0.0, 0.0, 0.0, 1.0, 1.0, 1.0, 1.0, 0.0, 0.0, 0.0, 0.0, 1.0, 1.0, 1.0, 1.0, 0.0, 0.0, 0.0, 0.0, 1.0, 1.0, 1.0, 1.0, 0.0, 0.0, 0.0, 0.0, 1.0, 1.0, 1.0, 1.0, 0.0, 0.0, 0.0, 0.0, 1.0, 1.0, 1.0, 1.0, 0.0, 0.0, 0.0, 0.0, 1.0, 1.0, 1.0, 1.0, 0.0, 0.0, 0.0, 0.0, 1.0, 1.0, 1.0, 1.0, 0.0, 0.0, 0.0, 0.0, 1.0, 1.0, 1.0, 1.0, 0.0, 0.0, 0.0, 0.0, 1.0, 1.0, 1.0, 1.0, 0.0, 0.0, 0.0, 0.0, 1.0, 1.0, 1.0, 1.0, 0.0, 0.0, 0.0, 0.0, 1.0, 1.0, 1.0, 1.0, 0.0, 0.0, 0.0, 0.0, 1.0, 1.0, 1.0, 1.0, 0.0, 0.0, 0.0, 0.0, 1.0, 1.0, 1.0, 1.0, 0.0, 0.0, 0.0, 0.0, 1.0, 1.0, 1.0, 1.0, 0.0, 0.0, 0.0, 0.0, 1.0, 1.0, 1.0, 1.0, 0.0, 0.0, 0.0, 0.0, 1.0, 1.0, 1.0, 1.0, 0.0, 0.0, 0.0, 0.0, 1.0, 1.0, 1.0, 1.0, 0.0, 0.0, 0.0, 0.0, 1.0, 1.0, 1.0, 1.0, 0.0, 0.0, 0.0, 0.0, 1.0, 1.0, 1.0, 1.0, 0.0, 0.0, 0.0, 0.0, 1.0, 1.0, 1.0, 1.0, 0.0, 0.0, 0.0, 0.0, 1.0, 1.0, 1.0, 1.0, 0.0, 0.0, 0.0, 0.0, 1.0, 1.0, 1.0, 1.0, 0.0, 0.0, 0.0, 0.0, 1.0, 1.0, 1.0, 1.0, 0.0, 0.0, 0.0, 0.0, 1.0, 1.0, 1.0, 1.0, 0.0, 0.0, 0.0, 0.0, 1.0, 1.0, 1.0, 1.0, 0.0, 0.0, 0.0, 0.0, 1.0, 1.0, 1.0, 1.0, 0.0, 0.0, 0.0, 0.0, 1.0, 1.0, 1.0, 1.0, 0.0, 0.0, 0.0, 0.0, 1.0, 1.0, 1.0, 1.0, 0.0, 0.0, 0.0, 0.0, 1.0, 1.0, 1.0, 1.0, 0.0, 0.0, 0.0, 0.0, 1.0, 1.0, 1.0, 1.0, 0.0, 0.0, 0.0, 0.0, 1.0, 1.0, 1.0, 1.0, 0.0, 0.0, 0.0, 0.0, 1.0, 1.0, 1.0, 1.0, 0.0, 0.0, 0.0, 0.0, 1.0, 1.0, 1.0, 1.0, 0.0, 0.0, 0.0, 0.0, 1.0, 1.0, 1.0, 1.0, 0.0, 0.0, 0.0, 0.0, 1.0, 1.0, 1.0, 1.0, 0.0, 0.0, 0.0, 0.0, 1.0, 1.0, 1.0, 1.0, 0.0, 0.0, 0.0, 0.0, 1.0, 1.0, 1.0, 1.0, 0.0, 0.0, 0.0, 0.0, 1.0, 1.0, 1.0, 1.0, 0.0, 0.0, 0.0, 0.0, 1.0, 1.0, 1.0, 1.0, 0.0, 0.0, 0.0, 0.0, 1.0, 1.0, 1.0, 1.0, 0.0, 0.0, 0.0, 0.0, 1.0, 1.0, 1.0, 1.0, 0.0, 0.0, 0.0, 0.0, 1.0, 1.0, 1.0, 1.0, 0.0, 0.0, 0.0, 0.0, 1.0, 1.0, 1.0, 1.0, 0.0, 0.0, 0.0, 0.0, 1.0, 1.0, 1.0, 1.0, 0.0, 0.0, 0.0, 0.0, 1.0, 1.0, 1.0, 1.0, 0.0, 0.0, 0.0, 0.0, 1.0, 1.0, 1.0, 1.0, 0.0, 0.0, 0.0, 0.0, 1.0, 1.0, 1.0, 1.0, 0.0, 0.0, 0.0, 0.0, 1.0, 1.0, 1.0, 1.0, 0.0, 0.0, 0.0, 0.0, 1.0, 1.0, 1.0, 1.0, 0.0, 0.0, 0.0, 0.0, 1.0, 1.0, 1.0, 1.0, 0.0, 0.0, 0.0, 0.0, 1.0, 1.0, 1.0, 1.0, 0.0, 0.0, 0.0, 0.0, 1.0, 1.0, 1.0, 1.0, 0.0, 0.0, 0.0, 0.0, 1.0, 1.0, 1.0, 1.0, 0.0, 0.0, 0.0, 0.0, 1.0, 1.0, 1.0, 1.0, 0.0, 0.0, 0.0, 0.0, 1.0, 1.0, 1.0, 1.0, 0.0, 0.0, 0.0, 0.0, 1.0, 1.0, 1.0, 1.0, 0.0, 0.0, 0.0, 0.0, 1.0, 1.0, 1.0, 1.0, 0.0, 0.0, 0.0, 0.0, 1.0, 1.0, 1.0, 1.0, 0.0, 0.0, 0.0, 0.0, 1.0, 1.0, 1.0, 1.0, 0.0, 0.0, 0.0, 0.0, 1.0, 1.0, 1.0, 1.0, 0.0, 0.0, 0.0, 0.0, 1.0, 1.0, 1.0, 1.0, 0.0, 0.0, 0.0, 0.0, 1.0, 1.0, 1.0, 1.0, 0.0, 0.0, 0.0, 0.0, 1.0, 1.0, 1.0, 1.0, 0.0, 0.0, 0.0, 0.0, 1.0, 1.0, 1.0, 1.0, 0.0, 0.0, 0.0, 0.0, 1.0, 1.0, 1.0, 1.0, 0.0, 0.0, 0.0, 0.0, 1.0, 1.0, 1.0, 1.0, 0.0, 0.0, 0.0, 0.0, 1.0, 1.0, 1.0, 1.0, 0.0, 0.0, 0.0, 0.0, 1.0, 1.0, 1.0, 1.0, 0.0, 0.0, 0.0, 0.0, 1.0, 1.0, 1.0, 1.0, 0.0, 0.0, 0.0, 0.0, 1.0, 1.0, 1.0, 1.0, 0.0, 0.0, 0.0, 0.0, 1.0, 1.0, 1.0, 1.0, 0.0, 0.0, 0.0, 0.0, 1.0, 1.0, 1.0, 1.0, 0.0, 0.0, 0.0, 0.0, 1.0, 1.0, 1.0, 1.0, 0.0, 0.0, 0.0, 0.0, 1.0, 1.0, 1.0, 1.0, 0.0, 0.0, 0.0, 0.0, 1.0, 1.0, 1.0, 1.0, 0.0, 0.0, 0.0, 0.0, 1.0, 1.0, 1.0, 1.0, 0.0, 0.0, 0.0, 0.0, 1.0, 1.0, 1.0, 1.0, 0.0, 0.0, 0.0, 0.0, 1.0, 1.0, 1.0, 1.0, 0.0, 0.0, 0.0, 0.0, 1.0, 1.0, 1.0, 1.0, 0.0, 0.0, 0.0, 0.0, 1.0, 1.0, 1.0, 1.0, 0.0, 0.0, 0.0, 0.0, 1.0, 1.0, 1.0, 1.0, 0.0, 0.0, 0.0, 0.0, 1.0, 1.0, 1.0, 1.0, 0.0, 0.0, 0.0, 0.0, 1.0, 1.0, 1.0, 1.0, 0.0])
me_cube.materials.append(mat_material)
me_cube.use_remesh_preserve_volume = False
me_cube.use_remesh_preserve_attributes = False
me_cube.use_mirror_vertex_groups = False
me_cube.update()

# ---- objects
ob_cube = bpy.data.objects.new('Cube', me_cube)
ob_lamp = bpy.data.objects.new('Lamp', light_lamp)
ob_camera = bpy.data.objects.new('Camera', cam_camera)

# ---- transforms, parenting, visibility, modifiers, constraints
ob_cube.location = (0.0, 0.0, 0.0)
ob_cube.lock_rotations_4d = False
ob_cube.empty_display_type = 'ARROWS'
ob_cube.lineart.crease_threshold = 0.0
ob_lamp.location = (4.076, 1.005, 5.904)
ob_lamp.rotation_euler = (0.6503, 0.05522, 1.866)
ob_lamp.lock_rotations_4d = False
ob_lamp.empty_display_type = 'ARROWS'
ob_lamp.color = (0.0, 0.0, 0.0, 0.0)
ob_lamp.lineart.crease_threshold = 0.0
ob_camera.location = (7.481, -6.508, 5.344)
ob_camera.rotation_euler = (1.109, 0.0, 0.8149)
ob_camera.lock_rotations_4d = False
ob_camera.empty_display_type = 'ARROWS'
ob_camera.color = (0.0, 0.0, 0.0, 0.0)
ob_camera.display_type = 'WIRE'
ob_camera.lineart.crease_threshold = 0.0

# ---- collection membership
col_collection_1.objects.link(ob_cube)
col_collection_1.objects.link(ob_lamp)
col_collection_1.objects.link(ob_camera)

# ---- scene / render settings (as saved in the file)
scene.camera = ob_camera
scene.frame_start = 1; scene.frame_end = 250; scene.frame_set(1)
scene.render.engine = 'BLENDER_EEVEE_NEXT'
scene.render.resolution_percentage = 50
scene.render.dither_intensity = 0.0
scene.cycles.use_denoising = False
scene.cycles.samples = 128
scene.cycles.sampling_pattern = 'TABULATED_SOBOL'
scene.cycles.use_adaptive_sampling = False
scene.cycles.use_light_tree = False
scene.cycles.blur_glossy = 0.0
scene.cycles.sample_clamp_indirect = 0.0
scene.view_settings.view_transform = 'Standard'
bpy.context.view_layer.update()
